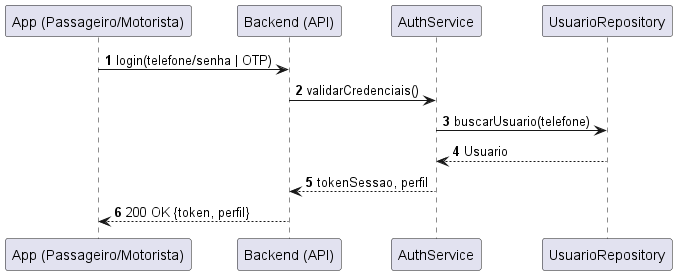

The diagram above was rendered by PlantUML. Its source (embedded in the PNG):
@startuml
autonumber
participant "App (Passageiro/Motorista)" as APP
participant "Backend (API)" as API
participant "AuthService" as AUTH
participant "UsuarioRepository" as UREP

APP -> API : login(telefone/senha | OTP)
API -> AUTH : validarCredenciais()
AUTH -> UREP : buscarUsuario(telefone)
UREP --> AUTH : Usuario
AUTH --> API : tokenSessao, perfil
API --> APP : 200 OK {token, perfil}
@enduml